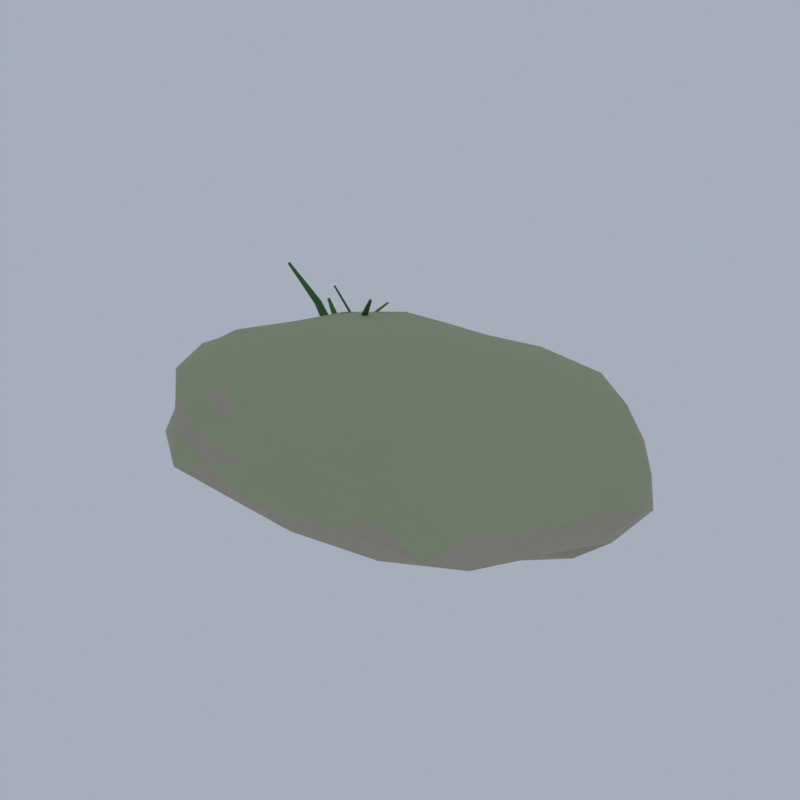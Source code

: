 # Source: F06_14_slab_lichen.blend  (saved by Blender 5.2.45; exported with 4.5.12 LTS)
import bpy
from mathutils import Matrix  # noqa: F401  (used for matrix-valued properties, if any)

bpy.ops.wm.read_factory_settings(use_empty=True)
scene = bpy.context.scene
scene.name = 'Scene'

# ---- collections
col_collection = bpy.data.collections.new('Collection'); scene.collection.children.link(col_collection)

# ---- materials (node trees are filled in below, after node groups)
mat_ev_stone_limestone = bpy.data.materials.new('ev_stone|Limestone')
mat_ev_stone_limestone.diffuse_color = (0.4423, 0.3993, 0.3021, 1.0)
mat_wi_lichen_grass = bpy.data.materials.new('wi_lichen|Grass')
mat_wi_lichen_grass.diffuse_color = (0.3993, 0.4423, 0.2674, 1.0)
mat_ev_stone_dark_cobblestone = bpy.data.materials.new('ev_stone_dark|Cobblestone')
mat_ev_stone_dark_cobblestone.diffuse_color = (0.2195, 0.1975, 0.145, 1.0)
mat_ev_fern_grass = bpy.data.materials.new('ev_fern|Grass')
mat_ev_fern_grass.diffuse_color = (0.04778, 0.1573, 0.03847, 1.0)
mat_ev_leaf_c_leafygrass = bpy.data.materials.new('ev_leaf_c|LeafyGrass')
mat_ev_leaf_c_leafygrass.diffuse_color = (0.1768, 0.3204, 0.06575, 1.0)
mat_ev_leaf_a_leafygrass = bpy.data.materials.new('ev_leaf_a|LeafyGrass')
mat_ev_leaf_a_leafygrass.diffuse_color = (0.07383, 0.1975, 0.03847, 1.0)

# ---- material node trees
mat_ev_stone_limestone.use_nodes = True; mat_ev_stone_limestone.node_tree.nodes.clear()
_N = mat_ev_stone_limestone.node_tree.nodes; _L = mat_ev_stone_limestone.node_tree.links
n0 = _N.new('ShaderNodeBsdfPrincipled'); n0.name = 'Principled BSDF'; n0.location = (-200, 100)
n0.inputs[0].default_value = (0.4423, 0.3993, 0.3021, 1.0)
n0.inputs[2].default_value = 0.85
n0.inputs[10].default_value = 0.005
n1 = _N.new('ShaderNodeOutputMaterial'); n1.name = 'Material Output'; n1.location = (200, 100)
_L.new(n0.outputs[0], n1.inputs[0])
n1.is_active_output = True
mat_wi_lichen_grass.use_nodes = True; mat_wi_lichen_grass.node_tree.nodes.clear()
_N = mat_wi_lichen_grass.node_tree.nodes; _L = mat_wi_lichen_grass.node_tree.links
n0 = _N.new('ShaderNodeBsdfPrincipled'); n0.name = 'Principled BSDF'; n0.location = (-200, 100)
n0.inputs[0].default_value = (0.3993, 0.4423, 0.2674, 1.0)
n0.inputs[2].default_value = 1.0
n0.inputs[10].default_value = 0.005
n1 = _N.new('ShaderNodeOutputMaterial'); n1.name = 'Material Output'; n1.location = (200, 100)
_L.new(n0.outputs[0], n1.inputs[0])
n1.is_active_output = True
mat_ev_stone_dark_cobblestone.use_nodes = True; mat_ev_stone_dark_cobblestone.node_tree.nodes.clear()
_N = mat_ev_stone_dark_cobblestone.node_tree.nodes; _L = mat_ev_stone_dark_cobblestone.node_tree.links
n0 = _N.new('ShaderNodeBsdfPrincipled'); n0.name = 'Principled BSDF'; n0.location = (-200, 100)
n0.inputs[0].default_value = (0.2195, 0.1975, 0.145, 1.0)
n0.inputs[2].default_value = 0.9
n0.inputs[10].default_value = 0.005
n1 = _N.new('ShaderNodeOutputMaterial'); n1.name = 'Material Output'; n1.location = (200, 100)
_L.new(n0.outputs[0], n1.inputs[0])
n1.is_active_output = True
mat_ev_fern_grass.use_nodes = True; mat_ev_fern_grass.node_tree.nodes.clear()
_N = mat_ev_fern_grass.node_tree.nodes; _L = mat_ev_fern_grass.node_tree.links
n0 = _N.new('ShaderNodeBsdfPrincipled'); n0.name = 'Principled BSDF'; n0.location = (-200, 100)
n0.inputs[0].default_value = (0.04778, 0.1573, 0.03847, 1.0)
n0.inputs[2].default_value = 1.0
n0.inputs[10].default_value = 0.005
n1 = _N.new('ShaderNodeOutputMaterial'); n1.name = 'Material Output'; n1.location = (200, 100)
_L.new(n0.outputs[0], n1.inputs[0])
n1.is_active_output = True
mat_ev_leaf_c_leafygrass.use_nodes = True; mat_ev_leaf_c_leafygrass.node_tree.nodes.clear()
_N = mat_ev_leaf_c_leafygrass.node_tree.nodes; _L = mat_ev_leaf_c_leafygrass.node_tree.links
n0 = _N.new('ShaderNodeBsdfPrincipled'); n0.name = 'Principled BSDF'; n0.location = (-200, 100)
n0.inputs[0].default_value = (0.1768, 0.3204, 0.06575, 1.0)
n0.inputs[2].default_value = 0.9
n0.inputs[10].default_value = 0.005
n1 = _N.new('ShaderNodeOutputMaterial'); n1.name = 'Material Output'; n1.location = (200, 100)
_L.new(n0.outputs[0], n1.inputs[0])
n1.is_active_output = True
mat_ev_leaf_a_leafygrass.use_nodes = True; mat_ev_leaf_a_leafygrass.node_tree.nodes.clear()
_N = mat_ev_leaf_a_leafygrass.node_tree.nodes; _L = mat_ev_leaf_a_leafygrass.node_tree.links
n0 = _N.new('ShaderNodeBsdfPrincipled'); n0.name = 'Principled BSDF'; n0.location = (-200, 100)
n0.inputs[0].default_value = (0.07383, 0.1975, 0.03847, 1.0)
n0.inputs[2].default_value = 0.9
n0.inputs[10].default_value = 0.005
n1 = _N.new('ShaderNodeOutputMaterial'); n1.name = 'Material Output'; n1.location = (200, 100)
_L.new(n0.outputs[0], n1.inputs[0])
n1.is_active_output = True

# ---- world
world_world = bpy.data.worlds.new('World'); scene.world = world_world
world_world.use_nodes = True; world_world.node_tree.nodes.clear()
_N = world_world.node_tree.nodes; _L = world_world.node_tree.links
n0 = _N.new('ShaderNodeOutputWorld'); n0.name = 'World Output'; n0.location = (200, 100)
n1 = _N.new('ShaderNodeBackground'); n1.name = 'Background'; n1.location = (-200, 100)
n1.inputs[0].default_value = (0.42, 0.47, 0.55, 1.0)
n1.inputs[1].default_value = 0.9
_L.new(n1.outputs[0], n0.inputs[0])
n0.is_active_output = True
world_world.color = (0.05088, 0.05088, 0.05088)
world_world.sun_shadow_jitter_overblur = 0.0

# ---- meshes
me_slab_lichen = bpy.data.meshes.new('slab_lichen')
me_slab_lichen.from_pydata([(-0.1037, 0.2013, 0.1261), (3.232, -1.663, 0.1937), (-1.417, -2.909, 0.1913), (-3.823, 0.2013, 0.2012), (-1.305, 3.045, 0.1981), (2.643, 1.737, 0.2071), (1.08, -2.6, 1.065), (-3.535, -1.717, 1.116), (-3.109, 1.881, 1.051), (1.072, 2.985, 1.062), (3.838, 0.2013, 1.079), (-0.1037, 0.2013, 1.857), (-1.252, -2.516, 0.1501), (-0.8142, -1.481, 0.1325), (-0.427, -0.5642, 0.1209), (0.7003, -0.2481, 0.1284), (1.781, -0.8518, 0.1307), (2.731, -1.383, 0.1569), (2.445, -2.311, 0.181), (1.135, -2.732, 0.1783), (-0.2445, -2.956, 0.1818), (3.294, 1.151, 0.1923), (3.674, 0.2013, 0.1836), (3.963, -0.9352, 0.177), (0.682, 0.6404, 0.1316), (1.597, 1.152, 0.1442), (2.213, 1.496, 0.1775), (-3.393, 0.2013, 0.1638), (-2.403, 0.2013, 0.1324), (-1.136, 0.2013, 0.123), (-2.461, -2.484, 0.1795), (-3.603, -1.755, 0.1711), (-3.927, -0.6441, 0.1845), (-1.109, 2.581, 0.165), (-0.8667, 2.008, 0.1223), (-0.4433, 1.005, 0.1135), (-3.63, 0.981, 0.1911), (-3.07, 1.859, 0.1862), (-2.322, 2.727, 0.1848), (-0.2359, 3.166, 0.1871), (0.9363, 2.663, 0.193), (1.853, 2.13, 0.2016), (4.311, -0.3228, 0.8788), (4.348, -0.9114, 0.5935), (3.715, -1.31, 0.3192), (3.357, 1.571, 0.3449), (3.994, 1.225, 0.5935), (4.217, 0.7142, 0.8728), (0.5168, -2.737, 0.8407), (-0.1037, -3.27, 0.5935), (-0.7999, -3.095, 0.3162), (3.122, -2.26, 0.3033), (2.789, -2.862, 0.5935), (1.882, -2.826, 0.8751), (-4.043, -1.358, 0.8765), (-4.415, -0.8762, 0.5935), (-4.379, -0.3062, 0.3172), (-2.209, -3.009, 0.295), (-2.7, -2.547, 0.5935), (-3.147, -2.121, 0.8673), (-2.858, 2.303, 0.8413), (-2.398, 2.63, 0.5935), (-1.916, 2.964, 0.3366), (-4.296, 0.6989, 0.3226), (-4.084, 1.196, 0.5935), (-3.783, 1.658, 0.8578), (1.696, 2.945, 0.8487), (2.183, 2.623, 0.5935), (2.43, 2.135, 0.3655), (-0.7518, 3.27, 0.3354), (-0.1037, 3.112, 0.5935), (0.466, 2.899, 0.8204), (3.678, -0.6347, 1.156), (2.937, -1.498, 1.165), (2.171, -2.389, 1.175), (0.02073, -2.59, 1.113), (-1.261, -2.537, 1.163), (-2.396, -2.059, 1.126), (-3.894, -0.8579, 1.17), (-3.839, 0.2013, 1.162), (-3.228, 1.074, 1.069), (-2.316, 2.382, 1.108), (-1.217, 2.837, 1.142), (0.01889, 2.951, 1.105), (2.144, 2.761, 1.168), (3.074, 1.977, 1.191), (3.828, 1.071, 1.178), (0.2833, -0.7149, 1.782), (0.682, -1.659, 1.606), (0.9728, -2.347, 1.342), (3.309, 0.2013, 1.327), (2.334, 0.2013, 1.564), (1.156, 0.2013, 1.789), (-1.178, -0.3991, 1.853), (-2.198, -0.9691, 1.625), (-3.15, -1.501, 1.402), (-1.14, 0.7802, 1.808), (-2.035, 1.28, 1.544), (-2.798, 1.707, 1.309), (0.289, 1.131, 1.799), (0.6513, 1.989, 1.567), (0.9555, 2.709, 1.33), (1.713, 1.217, 1.699), (2.89, 1.15, 1.429), (1.992, 2.096, 1.428), (-0.7216, 1.664, 1.578), (-0.3266, 2.437, 1.346), (-1.759, 2.27, 1.408), (-2.301, 0.2013, 1.675), (-3.048, 0.7497, 1.375), (-3.434, -0.4192, 1.478), (-0.7584, -1.349, 1.636), (-1.908, -2.053, 1.482), (-0.3338, -2.106, 1.37), (1.576, -0.7377, 1.616), (1.855, -1.57, 1.374), (2.668, -0.677, 1.367), (3.62, 1.615, 0.8875), (3.139, 2.013, 0.5935), (2.739, 2.445, 0.8819), (-0.6529, 3.109, 0.8639), (-1.347, 3.144, 0.5935), (-1.904, 2.836, 0.8674), (-3.954, 0.7093, 0.8701), (-4.365, 0.2013, 0.5935), (-4.454, -0.3726, 0.906), (-2.074, -2.682, 0.8933), (-1.431, -2.941, 0.5935), (-0.6821, -2.86, 0.8782), (3.175, -2.386, 0.9261), (3.486, -1.805, 0.5935), (3.956, -1.34, 0.914), (1.007, 2.832, 0.5935), (1.585, 2.673, 0.3365), (0.4705, 3.241, 0.3108), (-3.692, 2.207, 0.5935), (-3.245, 2.681, 0.2749), (-4.015, 1.686, 0.2847), (-3.53, -1.713, 0.5935), (-4.078, -1.308, 0.2797), (-3.274, -2.3, 0.272), (1.24, -2.98, 0.5935), (0.5235, -3.119, 0.2847), (1.981, -2.85, 0.2763), (4.454, 0.2013, 0.5935), (4.26, -0.3744, 0.2801), (4.301, 0.7823, 0.2772), (1.262, 1.907, 0.169), (0.4695, 1.558, 0.1328), (0.1179, 2.424, 0.1577), (-2.108, 2.013, 0.1501), (-1.712, 1.1, 0.123), (-2.901, 1.087, 0.1527), (-3.14, -0.7607, 0.1427), (-1.651, -0.6634, 0.1286), (-2.368, -1.846, 0.1346), (2.822, 0.7462, 0.1533), (2.86, -0.3508, 0.1518), (1.768, 0.2013, 0.1316), (0.1336, -2.179, 0.1497), (0.4892, -1.202, 0.1281), (1.635, -1.971, 0.1414), (2.543, 0.0635, 0.0787), (2.93, -0.1713, 0.09785), (2.41, -0.2778, 0.09968), (2.076, 0.0635, 0.09831), (2.413, 0.3969, 0.1001), (2.898, 0.279, 0.09933), (2.695, -0.3268, 0.3166), (2.118, -0.1936, 0.3247), (2.156, 0.2976, 0.313), (2.71, 0.4935, 0.3292), (3.051, 0.0635, 0.3207), (2.543, 0.0635, 0.4631), (2.466, -0.1328, 0.08577), (2.77, -0.07399, 0.08176), (2.677, -0.2809, 0.09568), (3.0, 0.0635, 0.09461), (2.778, 0.2062, 0.08047), (2.326, 0.0635, 0.08957), (2.26, -0.1075, 0.09964), (2.462, 0.2697, 0.08425), (2.171, 0.2884, 0.09455), (2.673, 0.3989, 0.09621), (3.084, -0.08303, 0.1935), (3.07, 0.2062, 0.1935), (2.543, -0.3951, 0.1935), (2.813, -0.2464, 0.1935), (2.014, -0.07967, 0.1935), (2.201, -0.3279, 0.1935), (2.235, 0.4162, 0.1935), (2.092, 0.1854, 0.1935), (2.864, 0.4325, 0.1935), (2.543, 0.5138, 0.1935), (2.888, -0.1457, 0.3255), (2.383, -0.3468, 0.3535), (2.058, 0.0635, 0.3432), (2.394, 0.4437, 0.3417), (2.903, 0.2816, 0.3311), (2.609, -0.1061, 0.3666), (2.835, 0.0635, 0.4303), (2.306, -0.08001, 0.4306), (2.295, 0.2132, 0.4407), (2.637, 0.3061, 0.4412), (-1.465, -1.756, 0.0231), (-0.9125, -2.091, 0.05101), (-1.687, -2.324, 0.04975), (-2.177, -1.756, 0.04993), (-1.656, -1.267, 0.05347), (-0.9748, -1.46, 0.0539), (-1.257, -2.29, 0.3618), (-2.103, -2.143, 0.3908), (-2.05, -1.402, 0.3744), (-1.245, -1.193, 0.3713), (-0.6856, -1.756, 0.3884), (-1.465, -1.756, 0.5564), (-1.58, -2.052, 0.03133), (-1.205, -1.914, 0.03756), (-1.284, -2.222, 0.04939), (-0.7721, -1.756, 0.0445), (-1.118, -1.546, 0.02456), (-1.84, -1.756, 0.03119), (-2.024, -2.095, 0.04462), (-1.619, -1.361, 0.01608), (-1.993, -1.437, 0.0464), (-1.232, -1.16, 0.04174), (-0.6424, -1.979, 0.1935), (-0.7391, -1.56, 0.1935), (-1.465, -2.553, 0.1935), (-1.065, -2.215, 0.1935), (-2.272, -1.975, 0.1935), (-2.025, -2.399, 0.1935), (-1.924, -1.23, 0.1935), (-2.28, -1.536, 0.1935), (-1.101, -1.339, 0.1935), (-1.465, -1.151, 0.1935), (-0.9247, -2.084, 0.3999), (-1.704, -2.369, 0.4322), (-2.156, -1.756, 0.4069), (-1.639, -1.311, 0.3673), (-0.982, -1.464, 0.3781), (-1.353, -2.043, 0.4865), (-1.049, -1.756, 0.5301), (-1.805, -1.962, 0.533), (-1.757, -1.58, 0.4851), (-1.332, -1.416, 0.541), (-2.677, 0.4316, 0.001784), (-2.088, 0.07516, 0.03817), (-2.889, -0.1132, 0.03968), (-3.415, 0.4316, 0.03778), (-2.939, 1.106, 0.03354), (-2.042, 0.8161, 0.03603), (-2.435, -0.1872, 0.3887), (-3.337, 0.03198, 0.3975), (-3.391, 0.8641, 0.4142), (-2.435, 1.051, 0.3889), (-1.953, 0.4316, 0.3743), (-2.677, 0.4316, 0.6945), (-2.802, 0.1094, 0.01612), (-2.24, 0.1674, 0.0), (-2.452, -0.1438, 0.0318), (-1.908, 0.4316, 0.02985), (-2.272, 0.6767, 0.004746), (-3.03, 0.4316, 0.0226), (-3.166, 0.135, 0.03739), (-2.782, 0.7019, 0.02407), (-3.279, 0.7965, 0.03092), (-2.44, 1.039, 0.02996), (-1.88, 0.2159, 0.1935), (-2.057, 0.5994, 0.1935), (-2.677, -0.2043, 0.1935), (-2.165, -0.1549, 0.1935), (-3.518, 0.2038, 0.1935), (-3.148, -0.1095, 0.1935), (-3.273, 1.115, 0.1935), (-3.613, 0.6851, 0.1935), (-2.183, 0.9981, 0.1935), (-2.677, 1.21, 0.1935), (-2.071, 0.06533, 0.4246), (-2.894, -0.1267, 0.4112), (-3.436, 0.4316, 0.4283), (-2.926, 1.071, 0.4426), (-1.996, 0.8436, 0.4534), (-2.527, 0.04698, 0.5862), (-2.21, 0.4316, 0.5713), (-3.079, 0.1882, 0.5957), (-3.058, 0.6625, 0.5749), (-2.512, 0.8535, 0.6241), (-2.562, 1.797, 0.09351), (-2.498, 1.91, 0.07791), (-2.627, 1.684, 0.07791), (-2.483, 1.751, 0.7284), (-2.423, 1.855, 0.714), (-2.542, 1.647, 0.714), (-2.243, 1.615, 1.32), (-2.204, 1.683, 1.311), (-2.282, 1.547, 1.311), (-1.829, 1.379, 1.884), (-1.819, 1.397, 1.882), (-1.839, 1.362, 1.882), (-2.588, 1.812, 0.09781), (-2.524, 1.925, 0.0822), (-2.653, 1.698, 0.0822), (-2.507, 1.766, 0.7373), (-2.448, 1.87, 0.7222), (-2.567, 1.661, 0.7222), (-2.265, 1.627, 1.336), (-2.226, 1.697, 1.326), (-2.305, 1.558, 1.326), (-1.849, 1.391, 1.903), (-1.838, 1.41, 1.901), (-1.86, 1.371, 1.901), (-2.951, 2.095, 0.09351), (-2.944, 2.225, 0.07791), (-2.959, 1.966, 0.07791), (-2.846, 2.089, 0.6224), (-2.839, 2.209, 0.6081), (-2.853, 1.97, 0.6081), (-2.53, 2.071, 1.115), (-2.525, 2.148, 1.106), (-2.535, 1.993, 1.106), (-1.984, 2.038, 1.585), (-1.983, 2.058, 1.583), (-1.985, 2.018, 1.583), (-2.981, 2.097, 0.09938), (-2.973, 2.228, 0.08378), (-2.988, 1.967, 0.08378), (-2.874, 2.091, 0.634), (-2.867, 2.211, 0.6188), (-2.881, 1.97, 0.6188), (-2.552, 2.072, 1.135), (-2.548, 2.152, 1.125), (-2.558, 1.992, 1.125), (-2.004, 2.04, 1.608), (-2.002, 2.062, 1.606), (-2.005, 2.017, 1.606), (-2.509, 1.901, 0.09351), (-2.413, 1.813, 0.07791), (-2.605, 1.988, 0.07791), (-2.547, 1.859, 0.7209), (-2.459, 1.778, 0.7066), (-2.635, 1.94, 0.7066), (-2.661, 1.734, 1.306), (-2.603, 1.681, 1.296), (-2.719, 1.787, 1.296), (-2.858, 1.518, 1.863), (-2.844, 1.505, 1.861), (-2.873, 1.532, 1.861), (-2.489, 1.923, 0.0962), (-2.392, 1.835, 0.0806), (-2.585, 2.011, 0.0806), (-2.527, 1.881, 0.7267), (-2.438, 1.8, 0.7118), (-2.616, 1.962, 0.7118), (-2.642, 1.755, 1.317), (-2.584, 1.701, 1.307), (-2.701, 1.808, 1.307), (-2.84, 1.538, 1.877), (-2.824, 1.523, 1.875), (-2.856, 1.552, 1.875), (-2.804, 1.734, 0.09351), (-2.823, 1.605, 0.07791), (-2.785, 1.862, 0.07791), (-2.857, 1.742, 0.5645), (-2.875, 1.623, 0.5502), (-2.839, 1.86, 0.5502), (-3.016, 1.765, 1.003), (-3.028, 1.688, 0.9941), (-3.005, 1.843, 0.9941), (-3.291, 1.806, 1.422), (-3.294, 1.787, 1.42), (-3.288, 1.826, 1.42), (-2.775, 1.729, 0.0969), (-2.794, 1.6, 0.0813), (-2.755, 1.858, 0.0813), (-2.828, 1.737, 0.5717), (-2.846, 1.618, 0.5567), (-2.81, 1.857, 0.5567), (-2.99, 1.762, 1.017), (-3.001, 1.683, 1.007), (-2.978, 1.84, 1.007), (-3.266, 1.803, 1.439), (-3.269, 1.781, 1.436), (-3.263, 1.824, 1.436), (-2.755, 1.542, 0.09351), (-2.751, 1.412, 0.07791), (-2.758, 1.672, 0.07791), (-2.892, 1.538, 0.7852), (-2.889, 1.418, 0.7708), (-2.895, 1.657, 0.7708), (-3.303, 1.527, 1.43), (-3.301, 1.449, 1.42), (-3.305, 1.605, 1.42), (-4.014, 1.508, 2.044), (-4.013, 1.488, 2.042), (-4.014, 1.528, 2.042), (-2.725, 1.542, 0.09934), (-2.722, 1.412, 0.08374), (-2.729, 1.673, 0.08374), (-2.864, 1.539, 0.7967), (-2.861, 1.418, 0.7815), (-2.867, 1.66, 0.7815), (-3.281, 1.527, 1.449), (-3.278, 1.447, 1.44), (-3.282, 1.608, 1.44), (-3.994, 1.508, 2.067), (-3.993, 1.485, 2.064), (-3.995, 1.531, 2.064)], [], [(0, 15, 14), (1, 17, 23), (0, 14, 29), (0, 29, 35), (0, 35, 24), (1, 23, 44), (2, 20, 50), (3, 32, 56), (4, 38, 62), (5, 41, 68), (1, 44, 51), (2, 50, 57), (3, 56, 63), (4, 62, 69), (5, 68, 45), (6, 74, 89), (7, 77, 95), (8, 80, 98), (9, 83, 101), (10, 86, 90), (92, 99, 11), (91, 102, 92), (90, 103, 91), (92, 102, 99), (102, 100, 99), (91, 103, 102), (103, 104, 102), (102, 104, 100), (104, 101, 100), (90, 86, 103), (86, 85, 103), (103, 85, 104), (85, 84, 104), (104, 84, 101), (84, 9, 101), (99, 96, 11), (100, 105, 99), (101, 106, 100), (99, 105, 96), (105, 97, 96), (100, 106, 105), (106, 107, 105), (105, 107, 97), (107, 98, 97), (101, 83, 106), (83, 82, 106), (106, 82, 107), (82, 81, 107), (107, 81, 98), (81, 8, 98), (96, 93, 11), (97, 108, 96), (98, 109, 97), (96, 108, 93), (108, 94, 93), (97, 109, 108), (109, 110, 108), (108, 110, 94), (110, 95, 94), (98, 80, 109), (80, 79, 109), (109, 79, 110), (79, 78, 110), (110, 78, 95), (78, 7, 95), (93, 87, 11), (94, 111, 93), (95, 112, 94), (93, 111, 87), (111, 88, 87), (94, 112, 111), (112, 113, 111), (111, 113, 88), (113, 89, 88), (95, 77, 112), (77, 76, 112), (112, 76, 113), (76, 75, 113), (113, 75, 89), (75, 6, 89), (87, 92, 11), (88, 114, 87), (89, 115, 88), (87, 114, 92), (114, 91, 92), (88, 115, 114), (115, 116, 114), (114, 116, 91), (116, 90, 91), (89, 74, 115), (74, 73, 115), (115, 73, 116), (73, 72, 116), (116, 72, 90), (72, 10, 90), (47, 86, 10), (46, 117, 47), (45, 118, 46), (47, 117, 86), (117, 85, 86), (46, 118, 117), (118, 119, 117), (117, 119, 85), (119, 84, 85), (45, 68, 118), (68, 67, 118), (118, 67, 119), (67, 66, 119), (119, 66, 84), (66, 9, 84), (71, 83, 9), (70, 120, 71), (69, 121, 70), (71, 120, 83), (120, 82, 83), (70, 121, 120), (121, 122, 120), (120, 122, 82), (122, 81, 82), (69, 62, 121), (62, 61, 121), (121, 61, 122), (61, 60, 122), (122, 60, 81), (60, 8, 81), (65, 80, 8), (64, 123, 65), (63, 124, 64), (65, 123, 80), (123, 79, 80), (64, 124, 123), (124, 125, 123), (123, 125, 79), (125, 78, 79), (63, 56, 124), (56, 55, 124), (124, 55, 125), (55, 54, 125), (125, 54, 78), (54, 7, 78), (59, 77, 7), (58, 126, 59), (57, 127, 58), (59, 126, 77), (126, 76, 77), (58, 127, 126), (127, 128, 126), (126, 128, 76), (128, 75, 76), (57, 50, 127), (50, 49, 127), (127, 49, 128), (49, 48, 128), (128, 48, 75), (48, 6, 75), (53, 74, 6), (52, 129, 53), (51, 130, 52), (53, 129, 74), (129, 73, 74), (52, 130, 129), (130, 131, 129), (129, 131, 73), (131, 72, 73), (51, 44, 130), (44, 43, 130), (130, 43, 131), (43, 42, 131), (131, 42, 72), (42, 10, 72), (66, 71, 9), (67, 132, 66), (68, 133, 67), (66, 132, 71), (132, 70, 71), (67, 133, 132), (133, 134, 132), (132, 134, 70), (134, 69, 70), (68, 41, 133), (41, 40, 133), (133, 40, 134), (40, 39, 134), (134, 39, 69), (39, 4, 69), (60, 65, 8), (61, 135, 60), (62, 136, 61), (60, 135, 65), (135, 64, 65), (61, 136, 135), (136, 137, 135), (135, 137, 64), (137, 63, 64), (62, 38, 136), (38, 37, 136), (136, 37, 137), (37, 36, 137), (137, 36, 63), (36, 3, 63), (54, 59, 7), (55, 138, 54), (56, 139, 55), (54, 138, 59), (138, 58, 59), (55, 139, 138), (139, 140, 138), (138, 140, 58), (140, 57, 58), (56, 32, 139), (32, 31, 139), (139, 31, 140), (31, 30, 140), (140, 30, 57), (30, 2, 57), (48, 53, 6), (49, 141, 48), (50, 142, 49), (48, 141, 53), (141, 52, 53), (49, 142, 141), (142, 143, 141), (141, 143, 52), (143, 51, 52), (50, 20, 142), (20, 19, 142), (142, 19, 143), (19, 18, 143), (143, 18, 51), (18, 1, 51), (42, 47, 10), (43, 144, 42), (44, 145, 43), (42, 144, 47), (144, 46, 47), (43, 145, 144), (145, 146, 144), (144, 146, 46), (146, 45, 46), (44, 23, 145), (23, 22, 145), (145, 22, 146), (22, 21, 146), (146, 21, 45), (21, 5, 45), (26, 41, 5), (25, 147, 26), (24, 148, 25), (26, 147, 41), (147, 40, 41), (25, 148, 147), (148, 149, 147), (147, 149, 40), (149, 39, 40), (24, 35, 148), (35, 34, 148), (148, 34, 149), (34, 33, 149), (149, 33, 39), (33, 4, 39), (33, 38, 4), (34, 150, 33), (35, 151, 34), (33, 150, 38), (150, 37, 38), (34, 151, 150), (151, 152, 150), (150, 152, 37), (152, 36, 37), (35, 29, 151), (29, 28, 151), (151, 28, 152), (28, 27, 152), (152, 27, 36), (27, 3, 36), (27, 32, 3), (28, 153, 27), (29, 154, 28), (27, 153, 32), (153, 31, 32), (28, 154, 153), (154, 155, 153), (153, 155, 31), (155, 30, 31), (29, 14, 154), (14, 13, 154), (154, 13, 155), (13, 12, 155), (155, 12, 30), (12, 2, 30), (21, 26, 5), (22, 156, 21), (23, 157, 22), (21, 156, 26), (156, 25, 26), (22, 157, 156), (157, 158, 156), (156, 158, 25), (158, 24, 25), (23, 17, 157), (17, 16, 157), (157, 16, 158), (16, 15, 158), (158, 15, 24), (15, 0, 24), (12, 20, 2), (13, 159, 12), (14, 160, 13), (12, 159, 20), (159, 19, 20), (13, 160, 159), (160, 161, 159), (159, 161, 19), (161, 18, 19), (14, 15, 160), (15, 16, 160), (160, 16, 161), (16, 17, 161), (161, 17, 18), (17, 1, 18), (162, 175, 174), (163, 175, 177), (162, 174, 179), (162, 179, 181), (162, 181, 178), (163, 177, 184), (164, 176, 186), (165, 180, 188), (166, 182, 190), (167, 183, 192), (163, 184, 187), (164, 186, 189), (165, 188, 191), (166, 190, 193), (167, 192, 185), (168, 194, 199), (169, 195, 201), (170, 196, 202), (171, 197, 203), (172, 198, 200), (200, 203, 173), (200, 198, 203), (198, 171, 203), (203, 202, 173), (203, 197, 202), (197, 170, 202), (202, 201, 173), (202, 196, 201), (196, 169, 201), (201, 199, 173), (201, 195, 199), (195, 168, 199), (199, 200, 173), (199, 194, 200), (194, 172, 200), (185, 198, 172), (185, 192, 198), (192, 171, 198), (193, 197, 171), (193, 190, 197), (190, 170, 197), (191, 196, 170), (191, 188, 196), (188, 169, 196), (189, 195, 169), (189, 186, 195), (186, 168, 195), (187, 194, 168), (187, 184, 194), (184, 172, 194), (192, 193, 171), (192, 183, 193), (183, 166, 193), (190, 191, 170), (190, 182, 191), (182, 165, 191), (188, 189, 169), (188, 180, 189), (180, 164, 189), (186, 187, 168), (186, 176, 187), (176, 163, 187), (184, 185, 172), (184, 177, 185), (177, 167, 185), (178, 183, 167), (178, 181, 183), (181, 166, 183), (181, 182, 166), (181, 179, 182), (179, 165, 182), (179, 180, 165), (179, 174, 180), (174, 164, 180), (177, 178, 167), (177, 175, 178), (175, 162, 178), (174, 176, 164), (174, 175, 176), (175, 163, 176), (204, 217, 216), (205, 217, 219), (204, 216, 221), (204, 221, 223), (204, 223, 220), (205, 219, 226), (206, 218, 228), (207, 222, 230), (208, 224, 232), (209, 225, 234), (205, 226, 229), (206, 228, 231), (207, 230, 233), (208, 232, 235), (209, 234, 227), (210, 236, 241), (211, 237, 243), (212, 238, 244), (213, 239, 245), (214, 240, 242), (242, 245, 215), (242, 240, 245), (240, 213, 245), (245, 244, 215), (245, 239, 244), (239, 212, 244), (244, 243, 215), (244, 238, 243), (238, 211, 243), (243, 241, 215), (243, 237, 241), (237, 210, 241), (241, 242, 215), (241, 236, 242), (236, 214, 242), (227, 240, 214), (227, 234, 240), (234, 213, 240), (235, 239, 213), (235, 232, 239), (232, 212, 239), (233, 238, 212), (233, 230, 238), (230, 211, 238), (231, 237, 211), (231, 228, 237), (228, 210, 237), (229, 236, 210), (229, 226, 236), (226, 214, 236), (234, 235, 213), (234, 225, 235), (225, 208, 235), (232, 233, 212), (232, 224, 233), (224, 207, 233), (230, 231, 211), (230, 222, 231), (222, 206, 231), (228, 229, 210), (228, 218, 229), (218, 205, 229), (226, 227, 214), (226, 219, 227), (219, 209, 227), (220, 225, 209), (220, 223, 225), (223, 208, 225), (223, 224, 208), (223, 221, 224), (221, 207, 224), (221, 222, 207), (221, 216, 222), (216, 206, 222), (219, 220, 209), (219, 217, 220), (217, 204, 220), (216, 218, 206), (216, 217, 218), (217, 205, 218), (246, 259, 258), (247, 259, 261), (246, 258, 263), (246, 263, 265), (246, 265, 262), (247, 261, 268), (248, 260, 270), (249, 264, 272), (250, 266, 274), (251, 267, 276), (247, 268, 271), (248, 270, 273), (249, 272, 275), (250, 274, 277), (251, 276, 269), (252, 278, 283), (253, 279, 285), (254, 280, 286), (255, 281, 287), (256, 282, 284), (284, 287, 257), (284, 282, 287), (282, 255, 287), (287, 286, 257), (287, 281, 286), (281, 254, 286), (286, 285, 257), (286, 280, 285), (280, 253, 285), (285, 283, 257), (285, 279, 283), (279, 252, 283), (283, 284, 257), (283, 278, 284), (278, 256, 284), (269, 282, 256), (269, 276, 282), (276, 255, 282), (277, 281, 255), (277, 274, 281), (274, 254, 281), (275, 280, 254), (275, 272, 280), (272, 253, 280), (273, 279, 253), (273, 270, 279), (270, 252, 279), (271, 278, 252), (271, 268, 278), (268, 256, 278), (276, 277, 255), (276, 267, 277), (267, 250, 277), (274, 275, 254), (274, 266, 275), (266, 249, 275), (272, 273, 253), (272, 264, 273), (264, 248, 273), (270, 271, 252), (270, 260, 271), (260, 247, 271), (268, 269, 256), (268, 261, 269), (261, 251, 269), (262, 267, 251), (262, 265, 267), (265, 250, 267), (265, 266, 250), (265, 263, 266), (263, 249, 266), (263, 264, 249), (263, 258, 264), (258, 248, 264), (261, 262, 251), (261, 259, 262), (259, 246, 262), (258, 260, 248), (258, 259, 260), (259, 247, 260), (289, 292, 291, 288), (288, 291, 293, 290), (292, 295, 294, 291), (291, 294, 296, 293), (295, 298, 297, 294), (294, 297, 299, 296), (301, 300, 303, 304), (300, 302, 305, 303), (304, 303, 306, 307), (303, 305, 308, 306), (307, 306, 309, 310), (306, 308, 311, 309), (289, 288, 300, 301), (292, 289, 301, 304), (288, 290, 302, 300), (290, 293, 305, 302), (295, 292, 304, 307), (293, 296, 308, 305), (298, 295, 307, 310), (297, 298, 310, 309), (299, 297, 309, 311), (296, 299, 311, 308), (313, 316, 315, 312), (312, 315, 317, 314), (316, 319, 318, 315), (315, 318, 320, 317), (319, 322, 321, 318), (318, 321, 323, 320), (325, 324, 327, 328), (324, 326, 329, 327), (328, 327, 330, 331), (327, 329, 332, 330), (331, 330, 333, 334), (330, 332, 335, 333), (313, 312, 324, 325), (316, 313, 325, 328), (312, 314, 326, 324), (314, 317, 329, 326), (319, 316, 328, 331), (317, 320, 332, 329), (322, 319, 331, 334), (321, 322, 334, 333), (323, 321, 333, 335), (320, 323, 335, 332), (337, 340, 339, 336), (336, 339, 341, 338), (340, 343, 342, 339), (339, 342, 344, 341), (343, 346, 345, 342), (342, 345, 347, 344), (349, 348, 351, 352), (348, 350, 353, 351), (352, 351, 354, 355), (351, 353, 356, 354), (355, 354, 357, 358), (354, 356, 359, 357), (337, 336, 348, 349), (340, 337, 349, 352), (336, 338, 350, 348), (338, 341, 353, 350), (343, 340, 352, 355), (341, 344, 356, 353), (346, 343, 355, 358), (345, 346, 358, 357), (347, 345, 357, 359), (344, 347, 359, 356), (361, 364, 363, 360), (360, 363, 365, 362), (364, 367, 366, 363), (363, 366, 368, 365), (367, 370, 369, 366), (366, 369, 371, 368), (373, 372, 375, 376), (372, 374, 377, 375), (376, 375, 378, 379), (375, 377, 380, 378), (379, 378, 381, 382), (378, 380, 383, 381), (361, 360, 372, 373), (364, 361, 373, 376), (360, 362, 374, 372), (362, 365, 377, 374), (367, 364, 376, 379), (365, 368, 380, 377), (370, 367, 379, 382), (369, 370, 382, 381), (371, 369, 381, 383), (368, 371, 383, 380), (385, 388, 387, 384), (384, 387, 389, 386), (388, 391, 390, 387), (387, 390, 392, 389), (391, 394, 393, 390), (390, 393, 395, 392), (397, 396, 399, 400), (396, 398, 401, 399), (400, 399, 402, 403), (399, 401, 404, 402), (403, 402, 405, 406), (402, 404, 407, 405), (385, 384, 396, 397), (388, 385, 397, 400), (384, 386, 398, 396), (386, 389, 401, 398), (391, 388, 400, 403), (389, 392, 404, 401), (394, 391, 403, 406), (393, 394, 406, 405), (395, 393, 405, 407), (392, 395, 407, 404)])
me_slab_lichen.polygons.foreach_set('use_smooth', [True] * 670)
me_slab_lichen.polygons.foreach_set('material_index', [0, 0, 0, 0, 0, 0, 0, 0, 0, 0, 0, 0, 0, 0, 0, 1, 1, 1, 1, 1, 1, 1, 1, 1, 1, 1, 1, 1, 1, 1, 1, 1, 1, 1, 1, 1, 1, 1, 1, 1, 1, 1, 1, 1, 1, 1, 1, 1, 1, 1, 1, 1, 1, 1, 1, 1, 1, 1, 1, 1, 1, 1, 1, 1, 1, 1, 1, 1, 1, 1, 1, 1, 1, 1, 1, 0, 1, 1, 1, 1, 1, 1, 1, 1, 1, 1, 1, 1, 1, 1, 1, 1, 1, 1, 1, 1, 0, 0, 0, 0, 0, 0, 0, 0, 0, 0, 0, 0, 0, 0, 0, 0, 1, 0, 1, 0, 1, 0, 1, 0, 0, 0, 0, 1, 1, 1, 1, 0, 1, 1, 1, 0, 1, 1, 0, 0, 0, 0, 1, 1, 1, 0, 1, 1, 1, 0, 0, 1, 1, 0, 0, 1, 1, 1, 1, 1, 1, 0, 1, 1, 0, 0, 1, 1, 0, 0, 0, 0, 1, 1, 0, 0, 0, 0, 0, 0, 0, 1, 0, 0, 0, 0, 0, 0, 0, 1, 0, 1, 1, 0, 1, 0, 0, 0, 0, 0, 0, 0, 0, 0, 0, 0, 0, 0, 0, 0, 1, 1, 0, 0, 0, 0, 0, 0, 0, 1, 1, 0, 1, 0, 0, 0, 0, 0, 0, 0, 0, 0, 0, 0, 1, 0, 0, 1, 0, 0, 0, 0, 0, 0, 0, 0, 0, 0, 0, 0, 0, 0, 0, 0, 0, 0, 0, 0, 0, 0, 0, 0, 0, 0, 0, 0, 0, 0, 0, 0, 0, 0, 0, 0, 0, 0, 0, 0, 0, 0, 0, 0, 0, 0, 0, 0, 0, 0, 0, 0, 0, 0, 0, 0, 0, 0, 0, 0, 0, 0, 0, 0, 0, 0, 0, 0, 0, 0, 0, 0, 0, 0, 0, 0, 0, 0, 0, 0, 0, 0, 0, 0, 0, 0, 2, 2, 2, 2, 2, 2, 2, 2, 2, 2, 2, 2, 2, 2, 2, 2, 2, 2, 2, 2, 2, 2, 2, 2, 2, 2, 2, 2, 2, 2, 2, 2, 2, 2, 2, 2, 2, 2, 2, 2, 2, 2, 2, 2, 2, 2, 2, 2, 2, 2, 2, 2, 2, 2, 2, 2, 2, 2, 2, 2, 2, 2, 2, 2, 2, 2, 2, 2, 2, 2, 2, 2, 2, 2, 2, 2, 2, 2, 2, 2, 2, 2, 2, 2, 2, 2, 2, 2, 2, 2, 2, 2, 2, 2, 2, 2, 2, 2, 2, 2, 2, 2, 2, 2, 2, 2, 2, 2, 2, 2, 2, 2, 2, 2, 2, 2, 2, 2, 2, 2, 2, 2, 2, 2, 2, 2, 2, 2, 2, 2, 2, 2, 2, 2, 2, 2, 2, 2, 2, 2, 2, 2, 2, 2, 2, 2, 2, 2, 2, 2, 2, 2, 2, 2, 2, 2, 2, 2, 2, 2, 2, 2, 2, 2, 2, 2, 2, 2, 2, 2, 2, 2, 2, 2, 2, 2, 2, 2, 2, 2, 2, 2, 2, 2, 2, 2, 2, 2, 2, 2, 2, 2, 2, 2, 2, 2, 2, 2, 2, 2, 2, 2, 2, 2, 2, 2, 2, 2, 2, 2, 2, 2, 2, 2, 2, 2, 2, 2, 2, 2, 2, 2, 2, 2, 2, 2, 2, 2, 2, 2, 2, 2, 2, 2, 2, 2, 2, 2, 2, 2, 3, 3, 3, 3, 3, 3, 3, 3, 3, 3, 3, 3, 3, 3, 3, 3, 3, 3, 3, 3, 3, 3, 4, 4, 4, 4, 4, 4, 4, 4, 4, 4, 4, 4, 4, 4, 4, 4, 4, 4, 4, 4, 4, 4, 3, 3, 3, 3, 3, 3, 3, 3, 3, 3, 3, 3, 3, 3, 3, 3, 3, 3, 3, 3, 3, 3, 5, 5, 5, 5, 5, 5, 5, 5, 5, 5, 5, 5, 5, 5, 5, 5, 5, 5, 5, 5, 5, 5, 3, 3, 3, 3, 3, 3, 3, 3, 3, 3, 3, 3, 3, 3, 3, 3, 3, 3, 3, 3, 3, 3])
_k = set([(1, 23), (1, 44), (2, 20), (4, 38), (4, 39), (7, 54), (7, 59), (7, 95), (8, 65), (9, 66), (9, 83), (9, 84), (23, 44), (23, 145), (31, 139), (31, 140), (38, 136), (39, 134), (42, 47), (43, 130), (43, 131), (43, 144), (43, 145), (44, 51), (44, 145), (45, 146), (46, 117), (46, 118), (46, 146), (47, 86), (47, 144), (49, 50), (49, 127), (49, 141), (49, 142), (50, 57), (51, 52), (52, 129), (52, 141), (52, 143), (54, 55), (55, 56), (55, 125), (55, 138), (55, 139), (56, 63), (56, 139), (57, 58), (57, 140), (58, 59), (58, 127), (58, 138), (62, 136), (63, 137), (64, 124), (65, 123), (65, 135), (66, 67), (67, 132), (67, 133), (69, 121), (69, 134), (71, 132), (74, 89), (74, 129), (76, 77), (76, 112), (83, 120), (84, 85), (84, 119), (85, 86), (95, 112), (98, 109), (120, 121), (121, 122), (124, 125), (129, 131), (132, 133), (133, 134), (135, 136), (135, 137), (136, 137), (139, 140), (142, 143), (144, 146), (145, 146), (163, 176), (163, 177), (163, 184), (164, 176), (164, 189), (165, 180), (165, 182), (165, 188), (166, 182), (166, 183), (167, 177), (167, 183), (168, 186), (168, 194), (168, 195), (169, 188), (169, 189), (169, 195), (169, 196), (170, 190), (170, 196), (171, 192), (171, 193), (171, 197), (171, 198), (172, 184), (172, 185), (172, 200), (173, 200), (173, 201), (176, 186), (182, 190), (184, 185), (184, 194), (185, 192), (186, 189), (188, 189), (188, 196), (189, 195), (190, 193), (192, 193), (195, 201), (205, 218), (205, 219), (205, 226), (207, 222), (207, 224), (207, 233), (208, 225), (209, 219), (209, 225), (209, 227), (210, 228), (210, 236), (211, 231), (211, 238), (212, 232), (212, 233), (212, 238), (213, 235), (213, 240), (213, 245), (214, 226), (214, 227), (214, 240), (214, 242), (219, 226), (225, 234), (225, 235), (226, 236), (227, 234), (228, 229), (228, 231), (228, 237), (230, 231), (230, 233), (232, 233), (232, 235), (234, 235), (242, 245), (247, 260), (247, 261), (248, 260), (248, 264), (248, 273), (249, 264), (249, 266), (250, 266), (250, 267), (250, 274), (251, 261), (251, 267), (251, 276), (252, 271), (252, 279), (253, 272), (253, 273), (253, 279), (253, 285), (254, 274), (254, 275), (256, 268), (256, 282), (260, 271), (261, 268), (268, 269), (268, 271), (268, 278), (269, 276), (272, 273), (272, 275), (274, 275), (274, 277), (276, 277), (276, 282), (281, 287), (282, 287), (288, 289), (288, 290), (289, 292), (289, 301), (290, 293), (290, 302), (292, 295), (293, 296), (295, 298), (296, 299), (297, 298), (297, 299), (298, 310), (299, 311), (300, 301), (300, 302), (301, 304), (302, 305), (304, 307), (305, 308), (307, 310), (308, 311), (309, 310), (309, 311), (312, 313), (312, 314), (313, 316), (313, 325), (314, 317), (314, 326), (316, 319), (317, 320), (319, 322), (320, 323), (321, 322), (321, 323), (322, 334), (323, 335), (324, 325), (324, 326), (325, 328), (326, 329), (328, 331), (329, 332), (331, 334), (332, 335), (333, 334), (333, 335), (336, 337), (336, 338), (337, 340), (337, 349), (338, 341), (338, 350), (340, 343), (341, 344), (343, 346), (344, 347), (345, 346), (345, 347), (346, 358), (347, 359), (348, 349), (348, 350), (349, 352), (350, 353), (352, 355), (353, 356), (355, 358), (356, 359), (357, 358), (357, 359), (360, 361), (360, 362), (361, 364), (361, 373), (362, 365), (362, 374), (364, 367), (365, 368), (367, 370), (368, 371), (369, 370), (369, 371), (370, 382), (371, 383), (372, 373), (372, 374), (373, 376), (374, 377), (376, 379), (377, 380), (379, 382), (380, 383), (381, 382), (381, 383), (384, 385), (384, 386), (385, 388), (385, 397), (386, 389), (386, 398), (388, 391), (389, 392), (391, 394), (392, 395), (393, 394), (393, 395), (394, 406), (395, 407), (396, 397), (396, 398), (397, 400), (398, 401), (400, 403), (401, 404), (403, 406), (404, 407), (405, 406), (405, 407)])
me_slab_lichen.attributes.new('sharp_edge', 'BOOLEAN', 'EDGE').data.foreach_set('value', [ (min(e.vertices), max(e.vertices)) in _k for e in me_slab_lichen.edges])
me_slab_lichen.materials.append(mat_ev_stone_limestone)
me_slab_lichen.materials.append(mat_wi_lichen_grass)
me_slab_lichen.materials.append(mat_ev_stone_dark_cobblestone)
me_slab_lichen.materials.append(mat_ev_fern_grass)
me_slab_lichen.materials.append(mat_ev_leaf_c_leafygrass)
me_slab_lichen.materials.append(mat_ev_leaf_a_leafygrass)
me_slab_lichen.update()

# ---- objects
ob_slab_lichen = bpy.data.objects.new('slab_lichen', me_slab_lichen)

# ---- transforms, parenting, visibility, modifiers, constraints
ob_slab_lichen.location = (0.0, 0.0, 0.0)

# ---- collection membership
scene.collection.objects.link(ob_slab_lichen)

# ---- scene / render settings (as saved in the file)
scene.frame_start = 1; scene.frame_end = 250; scene.frame_set(1)
scene.render.engine = 'BLENDER_EEVEE_NEXT'
scene.render.resolution_x = 360
scene.render.resolution_y = 360
scene.render.bake_bias = 0.0
scene.render.bake_samples = 0
scene.render.compositor_device = 'GPU'
scene.eevee.taa_render_samples = 48
scene.eevee.use_volume_custom_range = False
scene.eevee.fast_gi_thickness_near = 0.1
scene.eevee.fast_gi_thickness_far = 0.0
scene.eevee.ray_tracing_options.screen_trace_thickness = 0.1
scene.view_settings.view_transform = 'Standard'
bpy.context.view_layer.update()

# ---- added for rendering (the .blend has no active camera): camera
cam_auto = bpy.data.cameras.new('AutoCamera')
cam_auto.lens = 50.0
cam_auto.sensor_width = 36.0
cam_auto.clip_end = 1000.0
ob_auto_camera = bpy.data.objects.new('AutoCamera', cam_auto)
scene.collection.objects.link(ob_auto_camera)
ob_auto_camera.location = (10.4013, -12.4815, 9.35448)
ob_auto_camera.rotation_euler = (1.09748, -7.21219e-08, 0.694738)
scene.camera = ob_auto_camera
bpy.context.view_layer.update()
